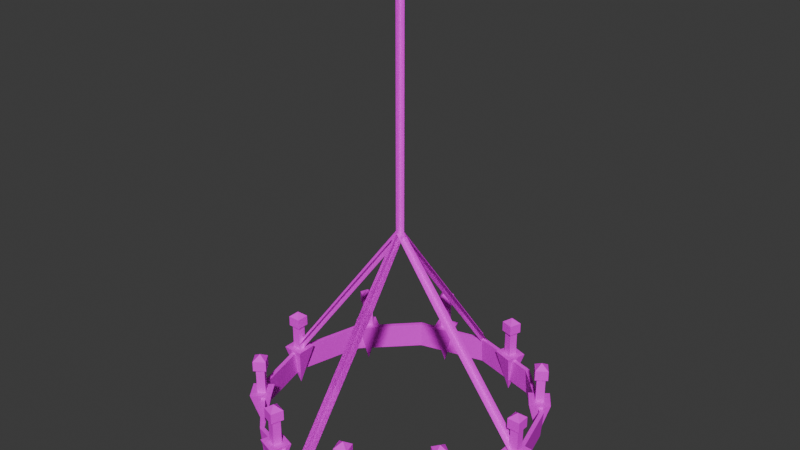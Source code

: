 # Source: Chandelier01.blend  (saved by Blender 4.2.66; exported with 4.5.12 LTS)
import bpy
from mathutils import Matrix  # noqa: F401  (used for matrix-valued properties, if any)

bpy.ops.wm.read_factory_settings(use_empty=True)
scene = bpy.context.scene
scene.name = 'Scene'

# ---- collections
col_collection = bpy.data.collections.new('Collection'); scene.collection.children.link(col_collection)

# ---- images (referenced by path relative to the original .blend; pixels are not part of the script)
import os
ASSET_DIR = os.environ.get("B2B_ASSET_DIR", "")  # directory of the original .blend (textures are referenced by path, not embedded)
HERE = os.path.dirname(os.path.abspath(__file__))  # packed textures are extracted next to this script under _unpacked/

def load_image(name, relpath, width, height, colorspace="sRGB"):
    """Load a texture the original file referenced (path relative to the .blend, or extracted next to this script)."""
    p = next((c for c in (os.path.join(HERE, relpath), os.path.join(ASSET_DIR, relpath)) if relpath and os.path.exists(c)), "")
    if p:
        img = bpy.data.images.load(p, check_existing=True)
        img.name = name
    else:  # same state as the original file: an image datablock whose file is absent (Cycles renders it pink)
        img = bpy.data.images.new(name, width, height)
        img.source = "FILE"
        img.filepath = "//" + (relpath or name)
    img.colorspace_settings.name = colorspace
    return img
img_chandelier01_a_png_001 = load_image('Chandelier01_a.png.001', 'Chandelier01_a.png', 1024, 1024, 'sRGB')

# ---- materials (node trees are filled in below, after node groups)
mat_primary = bpy.data.materials.new('Primary')
mat_primary.alpha_threshold = 0.0
mat_primary.use_transparent_shadow = False
mat_primary.roughness = 0.5
mat_primary.line_color = (0.0, 0.0, 0.0, 1.0)

# ---- material node trees
mat_primary.use_nodes = True; mat_primary.node_tree.nodes.clear()
_N = mat_primary.node_tree.nodes; _L = mat_primary.node_tree.links
n0 = _N.new('ShaderNodeOutputMaterial'); n0.name = 'Material Output'; n0.location = (300, 300)
n1 = _N.new('ShaderNodeBsdfPrincipled'); n1.name = 'Principled BSDF'; n1.location = (10, 300)
n1.inputs[3].default_value = 1.45
n1.inputs[13].default_value = 0.15
n2 = _N.new('ShaderNodeTexImage'); n2.name = 'Image Texture'; n2.location = (-280, 280)
n2.image = img_chandelier01_a_png_001
n2.interpolation = 'Closest'
_L.new(n1.outputs[0], n0.inputs[0])
_L.new(n2.outputs[0], n1.inputs[0])
n0.is_active_output = True

# ---- world
world_world = bpy.data.worlds.new('World'); scene.world = world_world
world_world.use_nodes = True; world_world.node_tree.nodes.clear()
_N = world_world.node_tree.nodes; _L = world_world.node_tree.links
n0 = _N.new('ShaderNodeOutputWorld'); n0.name = 'World Output'; n0.location = (300, 300)
n1 = _N.new('ShaderNodeBackground'); n1.name = 'Background'; n1.location = (10, 300)
n1.inputs[0].default_value = (0.05088, 0.05088, 0.05088, 1.0)
_L.new(n1.outputs[0], n0.inputs[0])
n0.is_active_output = True
world_world.color = (0.05088, 0.05088, 0.05088)
world_world.use_sun_shadow = False
world_world.sun_shadow_jitter_overblur = 0.0

# ---- meshes
me_cylinder = bpy.data.meshes.new('Cylinder')
me_cylinder.from_pydata([(3.725e-10, 1.476, -4.8), (0.7382, 1.279, -4.8), (1.279, 0.7382, -4.8), (1.476, -2.794e-10, -4.8), (1.279, -0.7382, -4.8), (0.7382, -1.279, -4.8), (0.7264, -1.258, -4.5), (3.725e-10, -1.476, -4.8), (-0.7382, -1.279, -4.8), (-0.7264, -1.258, -4.5), (-1.279, -0.7382, -4.8), (-1.476, -2.794e-10, -4.8), (-1.453, -5.588e-10, -4.5), (-1.279, 0.7382, -4.8), (-0.7382, 1.279, -4.8), (-0.7264, 1.258, -4.5), (0.75, 1.299, -4.5), (0.0, 1.5, -4.5), (1.299, 0.75, -4.5), (1.5, 0.0, -4.5), (1.299, -0.75, -4.5), (0.75, -1.299, -4.5), (0.0, -1.5, -4.5), (-0.75, -1.299, -4.5), (-1.299, -0.75, -4.5), (-1.5, 0.0, -4.5), (-1.299, 0.75, -4.5), (-0.75, 1.299, -4.5), (-3.853e-09, 1.453, -4.5), (0.7264, 1.258, -4.5), (1.258, 0.7264, -4.5), (1.453, -5.588e-10, -4.5), (1.258, -0.7264, -4.5), (-3.853e-09, -1.453, -4.5), (-1.258, -0.7264, -4.5), (-1.258, 0.7264, -4.5), (1.45, 0.01326, -4.938), (1.562, -0.09924, -4.459), (1.337, -0.09924, -4.459), (1.562, 0.1258, -4.459), (1.337, 0.1258, -4.459), (1.495, -0.03174, -4.459), (1.405, -0.03174, -4.459), (1.495, 0.05826, -4.459), (1.405, 0.05826, -4.459), (1.495, -0.03174, -4.178), (1.405, -0.03174, -4.178), (1.405, 0.05826, -4.178), (1.495, 0.05826, -4.178), (1.381, 0.08215, -4.178), (1.518, 0.08215, -4.066), (1.518, 0.08215, -4.178), (1.518, -0.05563, -4.066), (1.518, -0.05563, -4.178), (1.45, 0.01326, -4.009), (1.381, -0.05563, -4.066), (1.381, -0.05563, -4.178), (1.381, 0.08215, -4.066), (1.45, 0.01326, -4.234), (1.165, 0.8627, -4.938), (1.322, 0.8378, -4.459), (1.14, 0.7056, -4.459), (1.19, 1.02, -4.459), (1.008, 0.8876, -4.459), (1.228, 0.8528, -4.459), (1.155, 0.7999, -4.459), (1.175, 0.9256, -4.459), (1.102, 0.8727, -4.459), (1.228, 0.8528, -4.178), (1.155, 0.7999, -4.178), (1.102, 0.8727, -4.178), (1.175, 0.9256, -4.178), (1.069, 0.878, -4.178), (1.18, 0.959, -4.066), (1.18, 0.959, -4.178), (1.261, 0.8475, -4.066), (1.261, 0.8475, -4.178), (1.165, 0.8627, -4.009), (1.15, 0.7665, -4.066), (1.15, 0.7665, -4.178), (1.069, 0.878, -4.066), (1.165, 0.8627, -4.234), (0.4353, 1.383, -4.938), (0.5771, 1.455, -4.459), (0.5075, 1.241, -4.459), (0.3631, 1.524, -4.459), (0.2936, 1.31, -4.459), (0.492, 1.412, -4.459), (0.4642, 1.326, -4.459), (0.4064, 1.439, -4.459), (0.3786, 1.354, -4.459), (0.492, 1.412, -4.178), (0.4642, 1.326, -4.178), (0.3786, 1.354, -4.178), (0.4064, 1.439, -4.178), (0.3485, 1.338, -4.178), (0.3911, 1.469, -4.066), (0.3911, 1.469, -4.178), (0.5221, 1.427, -4.066), (0.5221, 1.427, -4.178), (0.4353, 1.383, -4.009), (0.4795, 1.296, -4.066), (0.4795, 1.296, -4.178), (0.3485, 1.338, -4.066), (0.4353, 1.383, -4.234), (-0.4605, 1.374, -4.938), (-0.3883, 1.516, -4.459), (-0.3188, 1.302, -4.459), (-0.6023, 1.447, -4.459), (-0.5328, 1.233, -4.459), (-0.4316, 1.431, -4.459), (-0.4038, 1.346, -4.459), (-0.5172, 1.403, -4.459), (-0.4894, 1.318, -4.459), (-0.4316, 1.431, -4.178), (-0.4038, 1.346, -4.178), (-0.4894, 1.318, -4.178), (-0.5172, 1.403, -4.178), (-0.5048, 1.288, -4.178), (-0.5473, 1.419, -4.066), (-0.5473, 1.419, -4.178), (-0.4163, 1.461, -4.066), (-0.4163, 1.461, -4.178), (-0.4605, 1.374, -4.009), (-0.3737, 1.33, -4.066), (-0.3737, 1.33, -4.178), (-0.5048, 1.288, -4.066), (-0.4605, 1.374, -4.234), (-1.18, 0.8413, -4.938), (-1.205, 0.9984, -4.459), (-1.023, 0.8662, -4.459), (-1.338, 0.8164, -4.459), (-1.156, 0.6841, -4.459), (-1.19, 0.9041, -4.459), (-1.118, 0.8512, -4.459), (-1.243, 0.8313, -4.459), (-1.171, 0.7784, -4.459), (-1.19, 0.9041, -4.178), (-1.118, 0.8512, -4.178), (-1.171, 0.7784, -4.178), (-1.243, 0.8313, -4.178), (-1.165, 0.745, -4.178), (-1.277, 0.826, -4.066), (-1.277, 0.826, -4.178), (-1.196, 0.9375, -4.066), (-1.196, 0.9375, -4.178), (-1.18, 0.8413, -4.009), (-1.084, 0.8565, -4.066), (-1.084, 0.8565, -4.178), (-1.165, 0.745, -4.066), (-1.18, 0.8413, -4.234), (-1.45, -0.01326, -4.938), (-1.562, 0.09924, -4.459), (-1.337, 0.09924, -4.459), (-1.562, -0.1258, -4.459), (-1.337, -0.1258, -4.459), (-1.495, 0.03174, -4.459), (-1.405, 0.03174, -4.459), (-1.495, -0.05826, -4.459), (-1.405, -0.05826, -4.459), (-1.495, 0.03174, -4.178), (-1.405, 0.03174, -4.178), (-1.405, -0.05826, -4.178), (-1.495, -0.05826, -4.178), (-1.381, -0.08215, -4.178), (-1.518, -0.08215, -4.066), (-1.518, -0.08215, -4.178), (-1.518, 0.05563, -4.066), (-1.518, 0.05563, -4.178), (-1.45, -0.01326, -4.009), (-1.381, 0.05563, -4.066), (-1.381, 0.05563, -4.178), (-1.381, -0.08215, -4.066), (-1.45, -0.01326, -4.234), (-1.165, -0.8627, -4.938), (-1.322, -0.8378, -4.459), (-1.14, -0.7056, -4.459), (-1.19, -1.02, -4.459), (-1.008, -0.8876, -4.459), (-1.228, -0.8528, -4.459), (-1.155, -0.7999, -4.459), (-1.175, -0.9256, -4.459), (-1.102, -0.8727, -4.459), (-1.228, -0.8528, -4.178), (-1.155, -0.7999, -4.178), (-1.102, -0.8727, -4.178), (-1.175, -0.9256, -4.178), (-1.069, -0.878, -4.178), (-1.18, -0.959, -4.066), (-1.18, -0.959, -4.178), (-1.261, -0.8475, -4.066), (-1.261, -0.8475, -4.178), (-1.165, -0.8627, -4.009), (-1.15, -0.7665, -4.066), (-1.15, -0.7665, -4.178), (-1.069, -0.878, -4.066), (-1.165, -0.8627, -4.234), (1.18, -0.8413, -4.938), (1.205, -0.9984, -4.459), (1.023, -0.8662, -4.459), (1.338, -0.8164, -4.459), (1.156, -0.6841, -4.459), (1.19, -0.9041, -4.459), (1.118, -0.8512, -4.459), (1.243, -0.8313, -4.459), (1.171, -0.7784, -4.459), (1.19, -0.9041, -4.178), (1.118, -0.8512, -4.178), (1.171, -0.7784, -4.178), (1.243, -0.8313, -4.178), (1.165, -0.745, -4.178), (1.277, -0.826, -4.066), (1.277, -0.826, -4.178), (1.196, -0.9375, -4.066), (1.196, -0.9375, -4.178), (1.18, -0.8413, -4.009), (1.084, -0.8565, -4.066), (1.084, -0.8565, -4.178), (1.165, -0.745, -4.066), (1.18, -0.8413, -4.234), (0.4605, -1.374, -4.938), (0.3883, -1.516, -4.459), (0.3188, -1.302, -4.459), (0.6023, -1.447, -4.459), (0.5328, -1.233, -4.459), (0.4316, -1.431, -4.459), (0.4038, -1.346, -4.459), (0.5172, -1.403, -4.459), (0.4894, -1.318, -4.459), (0.4316, -1.431, -4.178), (0.4038, -1.346, -4.178), (0.4894, -1.318, -4.178), (0.5172, -1.403, -4.178), (0.5048, -1.288, -4.178), (0.5473, -1.419, -4.066), (0.5473, -1.419, -4.178), (0.4163, -1.461, -4.066), (0.4163, -1.461, -4.178), (0.4605, -1.374, -4.009), (0.3737, -1.33, -4.066), (0.3737, -1.33, -4.178), (0.5048, -1.288, -4.066), (0.4605, -1.374, -4.234), (-0.4353, -1.383, -4.938), (-0.5771, -1.455, -4.459), (-0.5075, -1.241, -4.459), (-0.3631, -1.524, -4.459), (-0.2936, -1.31, -4.459), (-0.492, -1.412, -4.459), (-0.4642, -1.326, -4.459), (-0.4064, -1.439, -4.459), (-0.3786, -1.354, -4.459), (-0.492, -1.412, -4.178), (-0.4642, -1.326, -4.178), (-0.3786, -1.354, -4.178), (-0.4064, -1.439, -4.178), (-0.3485, -1.338, -4.178), (-0.3911, -1.469, -4.066), (-0.3911, -1.469, -4.178), (-0.5221, -1.427, -4.066), (-0.5221, -1.427, -4.178), (-0.4353, -1.383, -4.009), (-0.4795, -1.296, -4.066), (-0.4795, -1.296, -4.178), (-0.3485, -1.338, -4.066), (-0.4353, -1.383, -4.234), (-0.06829, -1.476, -4.5), (0.06829, -1.476, -4.5), (-0.05122, 0.0, -2.55), (0.05122, 0.0, -2.55), (4.191e-09, -0.05122, -2.55), (-4.191e-09, 0.05122, -2.55), (-0.06829, -0.4921, -3.2), (-0.06829, -0.9842, -3.85), (0.06829, -0.9842, -3.85), (0.06829, -0.4921, -3.2), (5.588e-09, -1.476, -4.432), (-5.588e-09, -1.476, -4.568), (-5.588e-09, -0.4921, -3.268), (-5.588e-09, -0.9842, -3.918), (5.588e-09, -0.9842, -3.782), (5.588e-09, -0.4921, -3.132), (-0.06829, 1.476, -4.5), (0.06829, 1.476, -4.5), (4.191e-09, 0.05122, -2.55), (-4.191e-09, -0.05122, -2.55), (-0.06829, 0.4921, -3.2), (-0.06829, 0.9842, -3.85), (0.06829, 0.9842, -3.85), (0.06829, 0.4921, -3.2), (5.588e-09, 1.476, -4.432), (-5.588e-09, 1.476, -4.568), (-5.588e-09, 0.4921, -3.268), (-5.588e-09, 0.9842, -3.918), (5.588e-09, 0.9842, -3.782), (5.588e-09, 0.4921, -3.132), (-0.05122, 0.0, 0.0), (0.05122, 0.0, 0.0), (4.191e-09, 0.05122, 0.0), (-4.191e-09, -0.05122, 0.0), (-0.06829, -1.476, -4.5), (0.06829, -1.476, -4.5), (-0.05122, 0.0, -2.55), (0.05122, 0.0, -2.55), (4.191e-09, -0.05122, -2.55), (-4.191e-09, 0.05122, -2.55), (-0.06829, -0.4921, -3.2), (-0.06829, -0.9842, -3.85), (0.06829, -0.9842, -3.85), (0.06829, -0.4921, -3.2), (5.588e-09, -1.476, -4.432), (-5.588e-09, -1.476, -4.568), (-5.588e-09, -0.4921, -3.268), (-5.588e-09, -0.9842, -3.918), (5.588e-09, -0.9842, -3.782), (5.588e-09, -0.4921, -3.132), (-0.06829, 1.476, -4.5), (0.06829, 1.476, -4.5), (4.191e-09, 0.05122, -2.55), (-4.191e-09, -0.05122, -2.55), (-0.06829, 0.4921, -3.2), (-0.06829, 0.9842, -3.85), (0.06829, 0.9842, -3.85), (0.06829, 0.4921, -3.2), (5.588e-09, 1.476, -4.432), (-5.588e-09, 1.476, -4.568), (-5.588e-09, 0.4921, -3.268), (-5.588e-09, 0.9842, -3.918), (5.588e-09, 0.9842, -3.782), (5.588e-09, 0.4921, -3.132), (1.476, -0.06829, -4.5), (1.476, 0.06829, -4.5), (2.239e-09, -0.05122, -2.55), (-2.239e-09, 0.05122, -2.55), (0.05122, 6.43e-09, -2.55), (-0.05122, -6.43e-09, -2.55), (0.4921, -0.06829, -3.2), (0.9842, -0.06829, -3.85), (0.9842, 0.06829, -3.85), (0.4921, 0.06829, -3.2), (1.476, 7.012e-08, -4.432), (1.476, 5.895e-08, -4.568), (0.4921, 1.592e-08, -3.268), (0.9842, 3.743e-08, -3.918), (0.9842, 4.861e-08, -3.782), (0.4921, 2.71e-08, -3.132), (-1.476, -0.06829, -4.5), (-1.476, 0.06829, -4.5), (-0.05122, 1.952e-09, -2.55), (0.05122, -1.952e-09, -2.55), (-0.4921, -0.06829, -3.2), (-0.9842, -0.06829, -3.85), (-0.9842, 0.06829, -3.85), (-0.4921, 0.06829, -3.2), (-1.476, -5.895e-08, -4.432), (-1.476, -7.012e-08, -4.568), (-0.4921, -2.71e-08, -3.268), (-0.9842, -4.861e-08, -3.918), (-0.9842, -3.743e-08, -3.782), (-0.4921, -1.592e-08, -3.132)], [], [(0, 17, 16, 1), (1, 16, 18, 2), (2, 18, 19, 3), (3, 19, 20, 4), (4, 20, 21, 5), (5, 21, 22, 7), (7, 22, 23, 8), (8, 23, 24, 10), (10, 24, 25, 11), (11, 25, 26, 13), (13, 26, 27, 14), (14, 27, 17, 0), (14, 0, 28, 15), (28, 29, 16, 17), (29, 30, 18, 16), (30, 31, 19, 18), (31, 32, 20, 19), (32, 6, 21, 20), (6, 33, 22, 21), (33, 9, 23, 22), (9, 34, 24, 23), (34, 12, 25, 24), (12, 35, 26, 25), (35, 15, 27, 26), (15, 28, 17, 27), (7, 8, 9, 33), (1, 2, 30, 29), (10, 11, 12, 34), (3, 4, 32, 31), (13, 14, 15, 35), (5, 7, 33, 6), (0, 1, 29, 28), (8, 10, 34, 9), (2, 3, 31, 30), (11, 13, 35, 12), (4, 5, 6, 32), (36, 37, 38), (36, 38, 40), (36, 40, 39), (36, 39, 37), (40, 38, 37, 39), (44, 42, 46, 47), (43, 44, 47, 48), (42, 41, 45, 46), (41, 43, 48, 45), (58, 51, 49), (49, 51, 50, 57), (57, 50, 54), (58, 53, 51), (51, 53, 52, 50), (50, 52, 54), (58, 56, 53), (53, 56, 55, 52), (52, 55, 54), (58, 49, 56), (56, 49, 57, 55), (55, 57, 54), (59, 60, 61), (59, 61, 63), (59, 63, 62), (59, 62, 60), (63, 61, 60, 62), (67, 65, 69, 70), (66, 67, 70, 71), (65, 64, 68, 69), (64, 66, 71, 68), (81, 74, 72), (72, 74, 73, 80), (80, 73, 77), (81, 76, 74), (74, 76, 75, 73), (73, 75, 77), (81, 79, 76), (76, 79, 78, 75), (75, 78, 77), (81, 72, 79), (79, 72, 80, 78), (78, 80, 77), (82, 83, 84), (82, 84, 86), (82, 86, 85), (82, 85, 83), (86, 84, 83, 85), (90, 88, 92, 93), (89, 90, 93, 94), (88, 87, 91, 92), (87, 89, 94, 91), (104, 97, 95), (95, 97, 96, 103), (103, 96, 100), (104, 99, 97), (97, 99, 98, 96), (96, 98, 100), (104, 102, 99), (99, 102, 101, 98), (98, 101, 100), (104, 95, 102), (102, 95, 103, 101), (101, 103, 100), (105, 106, 107), (105, 107, 109), (105, 109, 108), (105, 108, 106), (109, 107, 106, 108), (113, 111, 115, 116), (112, 113, 116, 117), (111, 110, 114, 115), (110, 112, 117, 114), (127, 120, 118), (118, 120, 119, 126), (126, 119, 123), (127, 122, 120), (120, 122, 121, 119), (119, 121, 123), (127, 125, 122), (122, 125, 124, 121), (121, 124, 123), (127, 118, 125), (125, 118, 126, 124), (124, 126, 123), (128, 129, 130), (128, 130, 132), (128, 132, 131), (128, 131, 129), (132, 130, 129, 131), (136, 134, 138, 139), (135, 136, 139, 140), (134, 133, 137, 138), (133, 135, 140, 137), (150, 143, 141), (141, 143, 142, 149), (149, 142, 146), (150, 145, 143), (143, 145, 144, 142), (142, 144, 146), (150, 148, 145), (145, 148, 147, 144), (144, 147, 146), (150, 141, 148), (148, 141, 149, 147), (147, 149, 146), (151, 152, 153), (151, 153, 155), (151, 155, 154), (151, 154, 152), (155, 153, 152, 154), (159, 157, 161, 162), (158, 159, 162, 163), (157, 156, 160, 161), (156, 158, 163, 160), (173, 166, 164), (164, 166, 165, 172), (172, 165, 169), (173, 168, 166), (166, 168, 167, 165), (165, 167, 169), (173, 171, 168), (168, 171, 170, 167), (167, 170, 169), (173, 164, 171), (171, 164, 172, 170), (170, 172, 169), (174, 175, 176), (174, 176, 178), (174, 178, 177), (174, 177, 175), (178, 176, 175, 177), (182, 180, 184, 185), (181, 182, 185, 186), (180, 179, 183, 184), (179, 181, 186, 183), (196, 189, 187), (187, 189, 188, 195), (195, 188, 192), (196, 191, 189), (189, 191, 190, 188), (188, 190, 192), (196, 194, 191), (191, 194, 193, 190), (190, 193, 192), (196, 187, 194), (194, 187, 195, 193), (193, 195, 192), (197, 198, 199), (197, 199, 201), (197, 201, 200), (197, 200, 198), (201, 199, 198, 200), (205, 203, 207, 208), (204, 205, 208, 209), (203, 202, 206, 207), (202, 204, 209, 206), (219, 212, 210), (210, 212, 211, 218), (218, 211, 215), (219, 214, 212), (212, 214, 213, 211), (211, 213, 215), (219, 217, 214), (214, 217, 216, 213), (213, 216, 215), (219, 210, 217), (217, 210, 218, 216), (216, 218, 215), (220, 221, 222), (220, 222, 224), (220, 224, 223), (220, 223, 221), (224, 222, 221, 223), (228, 226, 230, 231), (227, 228, 231, 232), (226, 225, 229, 230), (225, 227, 232, 229), (242, 235, 233), (233, 235, 234, 241), (241, 234, 238), (242, 237, 235), (235, 237, 236, 234), (234, 236, 238), (242, 240, 237), (237, 240, 239, 236), (236, 239, 238), (242, 233, 240), (240, 233, 241, 239), (239, 241, 238), (243, 244, 245), (243, 245, 247), (243, 247, 246), (243, 246, 244), (247, 245, 244, 246), (251, 249, 253, 254), (250, 251, 254, 255), (249, 248, 252, 253), (248, 250, 255, 252), (265, 258, 256), (256, 258, 257, 264), (264, 257, 261), (265, 260, 258), (258, 260, 259, 257), (257, 259, 261), (265, 263, 260), (260, 263, 262, 259), (259, 262, 261), (265, 256, 263), (263, 256, 264, 262), (262, 264, 261), (272, 275, 269, 268), (266, 267, 274, 273), (273, 274, 275, 272), (280, 279, 277, 276), (270, 271, 278, 281), (281, 278, 279, 280), (286, 268, 269, 289), (282, 287, 288, 283), (287, 286, 289, 288), (294, 290, 291, 293), (284, 295, 292, 285), (295, 294, 293, 292), (284, 298, 299, 285), (269, 268, 296, 297), (306, 309, 303, 302), (300, 301, 308, 307), (307, 308, 309, 306), (314, 313, 311, 310), (304, 305, 312, 315), (315, 312, 313, 314), (320, 302, 303, 323), (316, 321, 322, 317), (321, 320, 323, 322), (328, 324, 325, 327), (318, 329, 326, 319), (329, 328, 327, 326), (336, 339, 333, 332), (330, 331, 338, 337), (337, 338, 339, 336), (344, 343, 341, 340), (334, 335, 342, 345), (345, 342, 343, 344), (350, 332, 333, 353), (346, 351, 352, 347), (351, 350, 353, 352), (358, 354, 355, 357), (348, 359, 356, 349), (359, 358, 357, 356)])
_uv = me_cylinder.uv_layers.new(name='UVMap')
_uv.uv.foreach_set('vector', [0.4196, 0.8438, 0.4476, 0.7812, 0.5594, 0.8, 0.5664, 0.85, 0.5664, 0.85, 0.5594, 0.8, 0.6713, 0.7563, 0.6993, 0.8, 0.6993, 0.8, 0.6713, 0.7563, 0.7273, 0.6625, 0.7972, 0.6875, 0.7972, 0.6875, 0.7273, 0.6625, 0.7273, 0.5437, 0.7972, 0.5188, 0.7972, 0.5188, 0.7273, 0.5437, 0.6713, 0.45, 0.7133, 0.4187, 0.7133, 0.4187, 0.6713, 0.45, 0.5594, 0.4125, 0.5664, 0.3562, 0.5664, 0.3562, 0.5594, 0.4125, 0.4476, 0.4125, 0.4196, 0.3562, 0.4196, 0.3562, 0.4476, 0.4125, 0.3427, 0.4625, 0.3007, 0.4313, 0.3007, 0.4313, 0.3427, 0.4625, 0.2797, 0.55, 0.2168, 0.5375, 0.2168, 0.5375, 0.2797, 0.55, 0.2797, 0.65, 0.2168, 0.6625, 0.2168, 0.6625, 0.2797, 0.65, 0.3427, 0.7437, 0.3007, 0.775, 0.3007, 0.775, 0.3427, 0.7437, 0.4476, 0.7812, 0.4196, 0.8438, 0.3007, 0.775, 0.4196, 0.8438, 0.4126, 0.9, 0.2517, 0.8188, 0.3357, 0.9937, 0.5664, 0.9937, 0.5664, 1.0, 0.3357, 1.0, 0.5664, 0.9937, 0.7622, 0.8875, 0.7762, 0.8938, 0.5664, 1.0, 0.7622, 0.8875, 0.8811, 0.7063, 0.8881, 0.7063, 0.7762, 0.8938, 0.8811, 0.7063, 0.8811, 0.4938, 0.8881, 0.4938, 0.8881, 0.7063, 0.8811, 0.4938, 0.7622, 0.3125, 0.7762, 0.3063, 0.8881, 0.4938, 0.7622, 0.3125, 0.5664, 0.2062, 0.5664, 0.2, 0.7762, 0.3063, 0.5664, 0.2062, 0.3357, 0.2062, 0.3357, 0.2, 0.5664, 0.2, 0.3357, 0.2062, 0.1399, 0.3125, 0.1259, 0.3063, 0.3357, 0.2, 0.1399, 0.3125, 0.01399, 0.4938, 0.006993, 0.4938, 0.1259, 0.3063, 0.01399, 0.4938, 0.01399, 0.7063, 0.006993, 0.7063, 0.006993, 0.4938, 0.01399, 0.7063, 0.1399, 0.8875, 0.1259, 0.8938, 0.006993, 0.7063, 0.1399, 0.8875, 0.3357, 0.9937, 0.3357, 1.0, 0.1259, 0.8938, 0.5664, 0.3562, 0.4196, 0.3562, 0.4056, 0.3, 0.5874, 0.2937, 0.5664, 0.85, 0.6993, 0.8, 0.7483, 0.8438, 0.5944, 0.9125, 0.3007, 0.4313, 0.2168, 0.5375, 0.1608, 0.5312, 0.2448, 0.3875, 0.7972, 0.6875, 0.7972, 0.5188, 0.8811, 0.4938, 0.8811, 0.7063, 0.2168, 0.6625, 0.3007, 0.775, 0.2517, 0.8188, 0.1678, 0.6875, 0.7133, 0.4187, 0.5664, 0.3562, 0.5874, 0.2937, 0.7483, 0.3562, 0.4196, 0.8438, 0.5664, 0.85, 0.5944, 0.9125, 0.4126, 0.9, 0.4196, 0.3562, 0.3007, 0.4313, 0.2448, 0.3875, 0.4056, 0.3, 0.6993, 0.8, 0.7972, 0.6875, 0.8811, 0.7063, 0.7483, 0.8438, 0.2168, 0.5375, 0.2168, 0.6625, 0.1678, 0.6875, 0.1608, 0.5312, 0.7972, 0.5188, 0.7133, 0.4187, 0.7483, 0.3562, 0.8811, 0.4938, 0.4965, 0.4625, 0.2587, 0.5125, 0.2587, 0.4062, 0.4965, 0.4625, 0.4965, 0.7, 0.3776, 0.675, 0.4965, 0.4625, 0.3776, 0.675, 0.3007, 0.6062, 0.4965, 0.4625, 0.3007, 0.6062, 0.2587, 0.5125, 0.3776, 0.675, 0.4965, 0.7, 0.4685, 0.8, 0.3566, 0.775, 0.6224, 0.7312, 0.6224, 0.775, 0.4965, 0.775, 0.4965, 0.7312, 0.6224, 0.6938, 0.6224, 0.7312, 0.4965, 0.7312, 0.4965, 0.6938, 0.6224, 0.6062, 0.6224, 0.65, 0.4965, 0.65, 0.4965, 0.6062, 0.6224, 0.65, 0.6224, 0.6938, 0.4965, 0.6938, 0.4965, 0.65, 0.09091, 0.0375, 0.1259, 0.0, 0.05594, 0.0, 0.1748, 0.1625, 0.0, 0.1625, 0.0, 0.05, 0.1748, 0.05, 0.0, 0.15, 0.09091, 0.2062, 0.08392, 0.125, 0.09091, 0.0375, 0.1329, 0.05625, 0.1259, 0.0, 0.0, 0.1625, 0.1748, 0.1625, 0.1748, 0.05, 0.0, 0.05, 0.09091, 0.2062, 0.1678, 0.15, 0.08392, 0.125, 0.09091, 0.0375, 0.08392, 0.08125, 0.1329, 0.05625, 0.1748, 0.1625, 0.0, 0.1625, 0.0, 0.05, 0.1748, 0.05, 0.1678, 0.15, 0.1259, 0.05625, 0.08392, 0.125, 0.09091, 0.0375, 0.05594, 0.0, 0.04895, 0.0625, 0.0, 0.1625, 0.1748, 0.1625, 0.1748, 0.05, 0.0, 0.05, 0.03497, 0.05625, 0.0, 0.15, 0.08392, 0.125, 0.4965, 0.4625, 0.2587, 0.5125, 0.2587, 0.4062, 0.4965, 0.4625, 0.4965, 0.7, 0.3776, 0.675, 0.4965, 0.4625, 0.3776, 0.675, 0.3007, 0.6062, 0.4965, 0.4625, 0.3007, 0.6062, 0.2587, 0.5125, 0.3776, 0.675, 0.4965, 0.7, 0.4685, 0.8, 0.3566, 0.775, 0.6224, 0.7312, 0.6224, 0.775, 0.4965, 0.775, 0.4965, 0.7312, 0.6224, 0.6938, 0.6224, 0.7312, 0.4965, 0.7312, 0.4965, 0.6938, 0.6224, 0.6062, 0.6224, 0.65, 0.4965, 0.65, 0.4965, 0.6062, 0.6224, 0.65, 0.6224, 0.6938, 0.4965, 0.6938, 0.4965, 0.65, 0.2587, 0.0375, 0.2937, 0.0, 0.2238, 0.0, 0.3497, 0.05, 0.1678, 0.05, 0.1678, 0.1625, 0.3497, 0.1625, 0.2797, 0.1375, 0.1748, 0.1437, 0.2378, 0.2, 0.2587, 0.0375, 0.3007, 0.05625, 0.2937, 0.0, 0.1678, 0.05, 0.3497, 0.05, 0.3497, 0.1625, 0.1678, 0.1625, 0.3497, 0.1312, 0.2657, 0.1375, 0.3217, 0.1813, 0.2587, 0.0375, 0.2517, 0.08125, 0.3007, 0.05625, 0.3497, 0.05, 0.1678, 0.05, 0.1678, 0.1625, 0.3497, 0.1625, 0.2657, 0.1375, 0.3497, 0.1312, 0.3217, 0.1813, 0.2587, 0.0375, 0.2238, 0.0, 0.2168, 0.0625, 0.1678, 0.05, 0.3497, 0.05, 0.3497, 0.1625, 0.1678, 0.1625, 0.1748, 0.1437, 0.2797, 0.1375, 0.2378, 0.2, 0.4965, 0.4625, 0.2587, 0.5125, 0.2587, 0.4062, 0.4965, 0.4625, 0.4965, 0.7, 0.3776, 0.675, 0.4965, 0.4625, 0.3776, 0.675, 0.3007, 0.6062, 0.4965, 0.4625, 0.3007, 0.6062, 0.2587, 0.5125, 0.3776, 0.675, 0.4965, 0.7, 0.4685, 0.8, 0.3566, 0.775, 0.6224, 0.7312, 0.6224, 0.775, 0.4965, 0.775, 0.4965, 0.7312, 0.6224, 0.6938, 0.6224, 0.7312, 0.4965, 0.7312, 0.4965, 0.6938, 0.6224, 0.6062, 0.6224, 0.65, 0.4965, 0.65, 0.4965, 0.6062, 0.6224, 0.65, 0.6224, 0.6938, 0.4965, 0.6938, 0.4965, 0.65, 0.09091, 0.0375, 0.1259, 0.0, 0.05594, 0.0, 0.1748, 0.05, 0.0, 0.05, 0.0, 0.1625, 0.1748, 0.1625, 0.1119, 0.1375, 0.006993, 0.1437, 0.06993, 0.2, 0.09091, 0.0375, 0.1329, 0.05625, 0.1259, 0.0, 0.0, 0.05, 0.1748, 0.05, 0.1748, 0.1625, 0.0, 0.1625, 0.1748, 0.1312, 0.0979, 0.1375, 0.1538, 0.1813, 0.09091, 0.0375, 0.08392, 0.08125, 0.1329, 0.05625, 0.1748, 0.05, 0.0, 0.05, 0.0, 0.1625, 0.1748, 0.1625, 0.0979, 0.1375, 0.1748, 0.1312, 0.1538, 0.1813, 0.09091, 0.0375, 0.05594, 0.0, 0.04895, 0.0625, 0.0, 0.05, 0.1748, 0.05, 0.1748, 0.1625, 0.0, 0.1625, 0.006993, 0.1437, 0.1119, 0.1375, 0.06993, 0.2, 0.4965, 0.4625, 0.2587, 0.5125, 0.2587, 0.4062, 0.4965, 0.4625, 0.4965, 0.7, 0.3776, 0.675, 0.4965, 0.4625, 0.3776, 0.675, 0.3007, 0.6062, 0.4965, 0.4625, 0.3007, 0.6062, 0.2587, 0.5125, 0.3776, 0.675, 0.4965, 0.7, 0.4685, 0.8, 0.3566, 0.775, 0.6224, 0.7312, 0.6224, 0.775, 0.4965, 0.775, 0.4965, 0.7312, 0.6224, 0.6938, 0.6224, 0.7312, 0.4965, 0.7312, 0.4965, 0.6938, 0.6224, 0.6062, 0.6224, 0.65, 0.4965, 0.65, 0.4965, 0.6062, 0.6224, 0.65, 0.6224, 0.6938, 0.4965, 0.6938, 0.4965, 0.65, 0.09091, 0.0375, 0.1259, 0.0, 0.05594, 0.0, 0.1748, 0.05, 0.0, 0.05, 0.0, 0.1625, 0.1748, 0.1625, 0.1119, 0.1375, 0.006993, 0.1437, 0.06993, 0.2, 0.09091, 0.0375, 0.1329, 0.05625, 0.1259, 0.0, 0.0, 0.05, 0.1748, 0.05, 0.1748, 0.1625, 0.0, 0.1625, 0.1748, 0.1312, 0.0979, 0.1375, 0.1538, 0.1813, 0.09091, 0.0375, 0.08392, 0.08125, 0.1329, 0.05625, 0.1748, 0.05, 0.0, 0.05, 0.0, 0.1625, 0.1748, 0.1625, 0.0979, 0.1375, 0.1748, 0.1312, 0.1538, 0.1813, 0.09091, 0.0375, 0.05594, 0.0, 0.04895, 0.0625, 0.0, 0.05, 0.1748, 0.05, 0.1748, 0.1625, 0.0, 0.1625, 0.006993, 0.1437, 0.1119, 0.1375, 0.06993, 0.2, 0.4965, 0.4625, 0.2587, 0.5125, 0.2587, 0.4062, 0.4965, 0.4625, 0.4965, 0.7, 0.3776, 0.675, 0.4965, 0.4625, 0.3776, 0.675, 0.3007, 0.6062, 0.4965, 0.4625, 0.3007, 0.6062, 0.2587, 0.5125, 0.3776, 0.675, 0.4965, 0.7, 0.4685, 0.8, 0.3566, 0.775, 0.6224, 0.7312, 0.6224, 0.775, 0.4965, 0.775, 0.4965, 0.7312, 0.6224, 0.6938, 0.6224, 0.7312, 0.4965, 0.7312, 0.4965, 0.6938, 0.6224, 0.6062, 0.6224, 0.65, 0.4965, 0.65, 0.4965, 0.6062, 0.6224, 0.65, 0.6224, 0.6938, 0.4965, 0.6938, 0.4965, 0.65, 0.4336, 0.0375, 0.4755, 0.0, 0.3986, 0.0, 0.5315, 0.05, 0.3427, 0.05, 0.3427, 0.1625, 0.5315, 0.1625, 0.4615, 0.1375, 0.3497, 0.1437, 0.4126, 0.2, 0.4336, 0.0375, 0.4825, 0.05625, 0.4755, 0.0, 0.3427, 0.05, 0.5315, 0.05, 0.5315, 0.1625, 0.3427, 0.1625, 0.5315, 0.1312, 0.4476, 0.1375, 0.5035, 0.1813, 0.4336, 0.0375, 0.4266, 0.08125, 0.4825, 0.05625, 0.5315, 0.05, 0.3427, 0.05, 0.3427, 0.1625, 0.5315, 0.1625, 0.4476, 0.1375, 0.5315, 0.1312, 0.5035, 0.1813, 0.4336, 0.0375, 0.3986, 0.0, 0.3916, 0.0625, 0.3427, 0.05, 0.5315, 0.05, 0.5315, 0.1625, 0.3427, 0.1625, 0.3497, 0.1437, 0.4615, 0.1375, 0.4126, 0.2, 0.4965, 0.4625, 0.2587, 0.5125, 0.2587, 0.4062, 0.4965, 0.4625, 0.4965, 0.7, 0.3776, 0.675, 0.4965, 0.4625, 0.3776, 0.675, 0.3007, 0.6062, 0.4965, 0.4625, 0.3007, 0.6062, 0.2587, 0.5125, 0.3776, 0.675, 0.4965, 0.7, 0.4685, 0.8, 0.3566, 0.775, 0.6224, 0.7312, 0.6224, 0.775, 0.4965, 0.775, 0.4965, 0.7312, 0.6224, 0.6938, 0.6224, 0.7312, 0.4965, 0.7312, 0.4965, 0.6938, 0.6224, 0.6062, 0.6224, 0.65, 0.4965, 0.65, 0.4965, 0.6062, 0.6224, 0.65, 0.6224, 0.6938, 0.4965, 0.6938, 0.4965, 0.65, 0.6224, 0.0375, 0.6573, 0.0, 0.5874, 0.0, 0.7133, 0.05, 0.5315, 0.05, 0.5315, 0.1625, 0.7133, 0.1625, 0.4615, 0.1375, 0.3497, 0.1437, 0.4126, 0.2, 0.6224, 0.0375, 0.6643, 0.05625, 0.6573, 0.0, 0.5315, 0.05, 0.7133, 0.05, 0.7133, 0.1625, 0.5315, 0.1625, 0.7133, 0.1312, 0.6294, 0.1375, 0.6853, 0.1813, 0.6224, 0.0375, 0.6154, 0.08125, 0.6643, 0.05625, 0.7133, 0.05, 0.5315, 0.05, 0.5315, 0.1625, 0.7133, 0.1625, 0.4476, 0.1375, 0.5315, 0.1312, 0.5035, 0.1813, 0.6224, 0.0375, 0.5874, 0.0, 0.5804, 0.0625, 0.5315, 0.05, 0.7133, 0.05, 0.7133, 0.1625, 0.5315, 0.1625, 0.5385, 0.1437, 0.6434, 0.1375, 0.6014, 0.2, 0.4965, 0.4625, 0.2587, 0.5125, 0.2587, 0.4062, 0.4965, 0.4625, 0.4965, 0.7, 0.3776, 0.675, 0.4965, 0.4625, 0.3776, 0.675, 0.3007, 0.6062, 0.4965, 0.4625, 0.3007, 0.6062, 0.2587, 0.5125, 0.3776, 0.675, 0.4965, 0.7, 0.4685, 0.8, 0.3566, 0.775, 0.6224, 0.7312, 0.6224, 0.775, 0.4965, 0.775, 0.4965, 0.7312, 0.6224, 0.6938, 0.6224, 0.7312, 0.4965, 0.7312, 0.4965, 0.6938, 0.6224, 0.6062, 0.6224, 0.65, 0.4965, 0.65, 0.4965, 0.6062, 0.6224, 0.65, 0.6224, 0.6938, 0.4965, 0.6938, 0.4965, 0.65, 0.09091, 0.0375, 0.1259, 0.0, 0.05594, 0.0, 0.1748, 0.05, 0.0, 0.05, 0.0, 0.1625, 0.1748, 0.1625, 0.1399, 0.1375, 0.03497, 0.1437, 0.0979, 0.2, 0.09091, 0.0375, 0.1329, 0.05625, 0.1259, 0.0, 0.0, 0.05, 0.1748, 0.05, 0.1748, 0.1625, 0.0, 0.1625, 0.1748, 0.1312, 0.0979, 0.1375, 0.1538, 0.1813, 0.09091, 0.0375, 0.08392, 0.08125, 0.1329, 0.05625, 0.1748, 0.05, 0.0, 0.05, 0.0, 0.1625, 0.1748, 0.1625, 0.04895, 0.1375, 0.1329, 0.1312, 0.1049, 0.1813, 0.09091, 0.0375, 0.05594, 0.0, 0.04895, 0.0625, 0.0, 0.05, 0.1748, 0.05, 0.1748, 0.1625, 0.0, 0.1625, 0.006993, 0.1437, 0.1119, 0.1375, 0.06993, 0.2, 0.4965, 0.4625, 0.2587, 0.5125, 0.2587, 0.4062, 0.4965, 0.4625, 0.4965, 0.7, 0.3776, 0.675, 0.4965, 0.4625, 0.3776, 0.675, 0.3007, 0.6062, 0.4965, 0.4625, 0.3007, 0.6062, 0.2587, 0.5125, 0.3776, 0.675, 0.4965, 0.7, 0.4685, 0.8, 0.3566, 0.775, 0.6224, 0.7312, 0.6224, 0.775, 0.4965, 0.775, 0.4965, 0.7312, 0.6224, 0.6938, 0.6224, 0.7312, 0.4965, 0.7312, 0.4965, 0.6938, 0.6224, 0.6062, 0.6224, 0.65, 0.4965, 0.65, 0.4965, 0.6062, 0.6224, 0.65, 0.6224, 0.6938, 0.4965, 0.6938, 0.4965, 0.65, 0.2587, 0.0375, 0.2937, 0.0, 0.2238, 0.0, 0.3497, 0.05, 0.1678, 0.05, 0.1678, 0.1625, 0.3497, 0.1625, 0.2797, 0.1375, 0.1748, 0.1437, 0.2378, 0.2, 0.2587, 0.0375, 0.3007, 0.05625, 0.2937, 0.0, 0.1678, 0.05, 0.3497, 0.05, 0.3497, 0.1625, 0.1678, 0.1625, 0.3497, 0.1312, 0.2657, 0.1375, 0.3217, 0.1813, 0.2587, 0.0375, 0.2517, 0.08125, 0.3007, 0.05625, 0.3497, 0.05, 0.1678, 0.05, 0.1678, 0.1625, 0.3497, 0.1625, 0.2657, 0.1375, 0.3497, 0.1312, 0.3217, 0.1813, 0.2587, 0.0375, 0.2238, 0.0, 0.2168, 0.0625, 0.1678, 0.05, 0.3497, 0.05, 0.3497, 0.1625, 0.1678, 0.1625, 0.1748, 0.1437, 0.2797, 0.1375, 0.2378, 0.2, 0.4965, 0.4625, 0.2587, 0.5125, 0.2587, 0.4062, 0.4965, 0.4625, 0.4965, 0.7, 0.3776, 0.675, 0.4965, 0.4625, 0.3776, 0.675, 0.3007, 0.6062, 0.4965, 0.4625, 0.3007, 0.6062, 0.2587, 0.5125, 0.3776, 0.675, 0.4965, 0.7, 0.4685, 0.8, 0.3566, 0.775, 0.6224, 0.7312, 0.6224, 0.775, 0.4965, 0.775, 0.4965, 0.7312, 0.6224, 0.6938, 0.6224, 0.7312, 0.4965, 0.7312, 0.4965, 0.6938, 0.6224, 0.6062, 0.6224, 0.65, 0.4965, 0.65, 0.4965, 0.6062, 0.6224, 0.65, 0.6224, 0.6938, 0.4965, 0.6938, 0.4965, 0.65, 0.2587, 0.0375, 0.2937, 0.0, 0.2238, 0.0, 0.3497, 0.05, 0.1678, 0.05, 0.1678, 0.1625, 0.3497, 0.1625, 0.2797, 0.1375, 0.1748, 0.1437, 0.2378, 0.2, 0.2587, 0.0375, 0.3007, 0.05625, 0.2937, 0.0, 0.1678, 0.05, 0.3497, 0.05, 0.3497, 0.1625, 0.1678, 0.1625, 0.3497, 0.1312, 0.2657, 0.1375, 0.3217, 0.1813, 0.2587, 0.0375, 0.2517, 0.08125, 0.3007, 0.05625, 0.3497, 0.05, 0.1678, 0.05, 0.1678, 0.1625, 0.3497, 0.1625, 0.2657, 0.1375, 0.3497, 0.1312, 0.3217, 0.1813, 0.2587, 0.0375, 0.2238, 0.0, 0.2168, 0.0625, 0.1678, 0.05, 0.3497, 0.05, 0.3497, 0.1625, 0.1678, 0.1625, 0.1748, 0.1437, 0.2797, 0.1375, 0.2378, 0.2, 0.4965, 0.4625, 0.2587, 0.5125, 0.2587, 0.4062, 0.4965, 0.4625, 0.4965, 0.7, 0.3776, 0.675, 0.4965, 0.4625, 0.3776, 0.675, 0.3007, 0.6062, 0.4965, 0.4625, 0.3007, 0.6062, 0.2587, 0.5125, 0.3776, 0.675, 0.4965, 0.7, 0.4685, 0.8, 0.3566, 0.775, 0.6224, 0.7312, 0.6224, 0.775, 0.4965, 0.775, 0.4965, 0.7312, 0.6224, 0.6938, 0.6224, 0.7312, 0.4965, 0.7312, 0.4965, 0.6938, 0.6224, 0.6062, 0.6224, 0.65, 0.4965, 0.65, 0.4965, 0.6062, 0.6224, 0.65, 0.6224, 0.6938, 0.4965, 0.6938, 0.4965, 0.65, 0.4336, 0.0375, 0.4755, 0.0, 0.3986, 0.0, 0.5315, 0.05, 0.3427, 0.05, 0.3427, 0.1625, 0.5315, 0.1625, 0.4615, 0.1375, 0.3497, 0.1437, 0.4126, 0.2, 0.4336, 0.0375, 0.4825, 0.05625, 0.4755, 0.0, 0.3427, 0.05, 0.5315, 0.05, 0.5315, 0.1625, 0.3427, 0.1625, 0.5315, 0.1312, 0.4476, 0.1375, 0.5035, 0.1813, 0.4336, 0.0375, 0.4266, 0.08125, 0.4825, 0.05625, 0.5315, 0.05, 0.3427, 0.05, 0.3427, 0.1625, 0.5315, 0.1625, 0.4476, 0.1375, 0.5315, 0.1312, 0.5035, 0.1813, 0.4336, 0.0375, 0.3986, 0.0, 0.3916, 0.0625, 0.3427, 0.05, 0.5315, 0.05, 0.5315, 0.1625, 0.3427, 0.1625, 0.3497, 0.1437, 0.4615, 0.1375, 0.4126, 0.2, 0.8951, 0.8, 1.0, 0.8, 1.0, 1.394, 0.8951, 1.394, 0.8951, -0.3938, 1.0, -0.3938, 1.0, 0.2, 0.8951, 0.2, 0.8951, 0.2, 1.0, 0.2, 1.0, 0.8, 0.8951, 0.8, 0.8951, 0.2, 1.0, 0.2, 1.0, -0.4187, 0.8951, -0.4187, 0.8951, 1.419, 1.0, 1.419, 1.0, 0.8, 0.8951, 0.8, 0.8951, 0.8, 1.0, 0.8, 1.0, 0.2, 0.8951, 0.2, 0.8951, 0.8, 0.8951, 1.394, 1.0, 1.394, 1.0, 0.8, 0.8951, -0.3938, 0.8951, 0.2, 1.0, 0.2, 1.0, -0.3938, 0.8951, 0.2, 0.8951, 0.8, 1.0, 0.8, 1.0, 0.2, 0.8951, 0.2, 0.8951, -0.4187, 1.0, -0.4187, 1.0, 0.2, 0.8951, 1.419, 0.8951, 0.8, 1.0, 0.8, 1.0, 1.419, 0.8951, 0.8, 0.8951, 0.2, 1.0, 0.2, 1.0, 0.8, 0.8951, -0.1813, 0.8951, 1.319, 1.0, 1.319, 1.0, -0.1813, 1.0, -0.1813, 0.8951, -0.1813, 0.8951, 1.319, 1.0, 1.319, 0.8951, 0.8, 1.0, 0.8, 1.0, 1.394, 0.8951, 1.394, 0.8951, -0.3938, 1.0, -0.3938, 1.0, 0.2, 0.8951, 0.2, 0.8951, 0.2, 1.0, 0.2, 1.0, 0.8, 0.8951, 0.8, 0.8951, 0.2, 1.0, 0.2, 1.0, -0.4187, 0.8951, -0.4187, 0.8951, 1.419, 1.0, 1.419, 1.0, 0.8, 0.8951, 0.8, 0.8951, 0.8, 1.0, 0.8, 1.0, 0.2, 0.8951, 0.2, 0.8951, 0.8, 0.8951, 1.394, 1.0, 1.394, 1.0, 0.8, 0.8951, -0.3938, 0.8951, 0.2, 1.0, 0.2, 1.0, -0.3938, 0.8951, 0.2, 0.8951, 0.8, 1.0, 0.8, 1.0, 0.2, 0.8951, 0.2, 0.8951, -0.4187, 1.0, -0.4187, 1.0, 0.2, 0.8951, 1.419, 0.8951, 0.8, 1.0, 0.8, 1.0, 1.419, 0.8951, 0.8, 0.8951, 0.2, 1.0, 0.2, 1.0, 0.8, 0.8951, 0.8, 1.0, 0.8, 1.0, 1.394, 0.8951, 1.394, 0.8951, -0.3938, 1.0, -0.3938, 1.0, 0.2, 0.8951, 0.2, 0.8951, 0.2, 1.0, 0.2, 1.0, 0.8, 0.8951, 0.8, 0.8951, 0.2, 1.0, 0.2, 1.0, -0.4187, 0.8951, -0.4187, 0.8951, 1.419, 1.0, 1.419, 1.0, 0.8, 0.8951, 0.8, 0.8951, 0.8, 1.0, 0.8, 1.0, 0.2, 0.8951, 0.2, 0.8951, 0.8, 0.8951, 1.394, 1.0, 1.394, 1.0, 0.8, 0.8951, -0.3938, 0.8951, 0.2, 1.0, 0.2, 1.0, -0.3938, 0.8951, 0.2, 0.8951, 0.8, 1.0, 0.8, 1.0, 0.2, 0.8951, 0.2, 0.8951, -0.4187, 1.0, -0.4187, 1.0, 0.2, 0.8951, 1.419, 0.8951, 0.8, 1.0, 0.8, 1.0, 1.419, 0.8951, 0.8, 0.8951, 0.2, 1.0, 0.2, 1.0, 0.8])
me_cylinder.materials.append(mat_primary)
me_cylinder.update()

# ---- objects
ob_chandelier01 = bpy.data.objects.new('Chandelier01', me_cylinder)

# ---- transforms, parenting, visibility, modifiers, constraints
ob_chandelier01.location = (0.0, 0.0, 0.0)

# ---- collection membership
col_collection.objects.link(ob_chandelier01)

# ---- scene / render settings (as saved in the file)
scene.frame_start = 1; scene.frame_end = 250; scene.frame_set(1)
scene.render.engine = 'BLENDER_EEVEE_NEXT'
scene.cycles.sampling_pattern = 'TABULATED_SOBOL'
scene.eevee.ray_tracing_options.trace_max_roughness = 0.0
bpy.context.view_layer.update()

# ---- added for rendering (the .blend has no active camera and no usable light): camera, sun
cam_auto = bpy.data.cameras.new('AutoCamera')
cam_auto.lens = 50.0
cam_auto.sensor_width = 36.0
cam_auto.clip_end = 1000.0
ob_auto_camera = bpy.data.objects.new('AutoCamera', cam_auto)
scene.collection.objects.link(ob_auto_camera)
ob_auto_camera.location = (6.09763, -7.31716, 2.40935)
ob_auto_camera.rotation_euler = (1.09748, -7.21219e-08, 0.694738)
scene.camera = ob_auto_camera
light_auto_sun = bpy.data.lights.new('AutoSun', 'SUN')
light_auto_sun.energy = 3.0
light_auto_sun.angle = 0.0523599
ob_auto_sun = bpy.data.objects.new('AutoSun', light_auto_sun)
scene.collection.objects.link(ob_auto_sun)
ob_auto_sun.rotation_euler = (0.872665, 0.174533, 0.523599)
bpy.context.view_layer.update()

